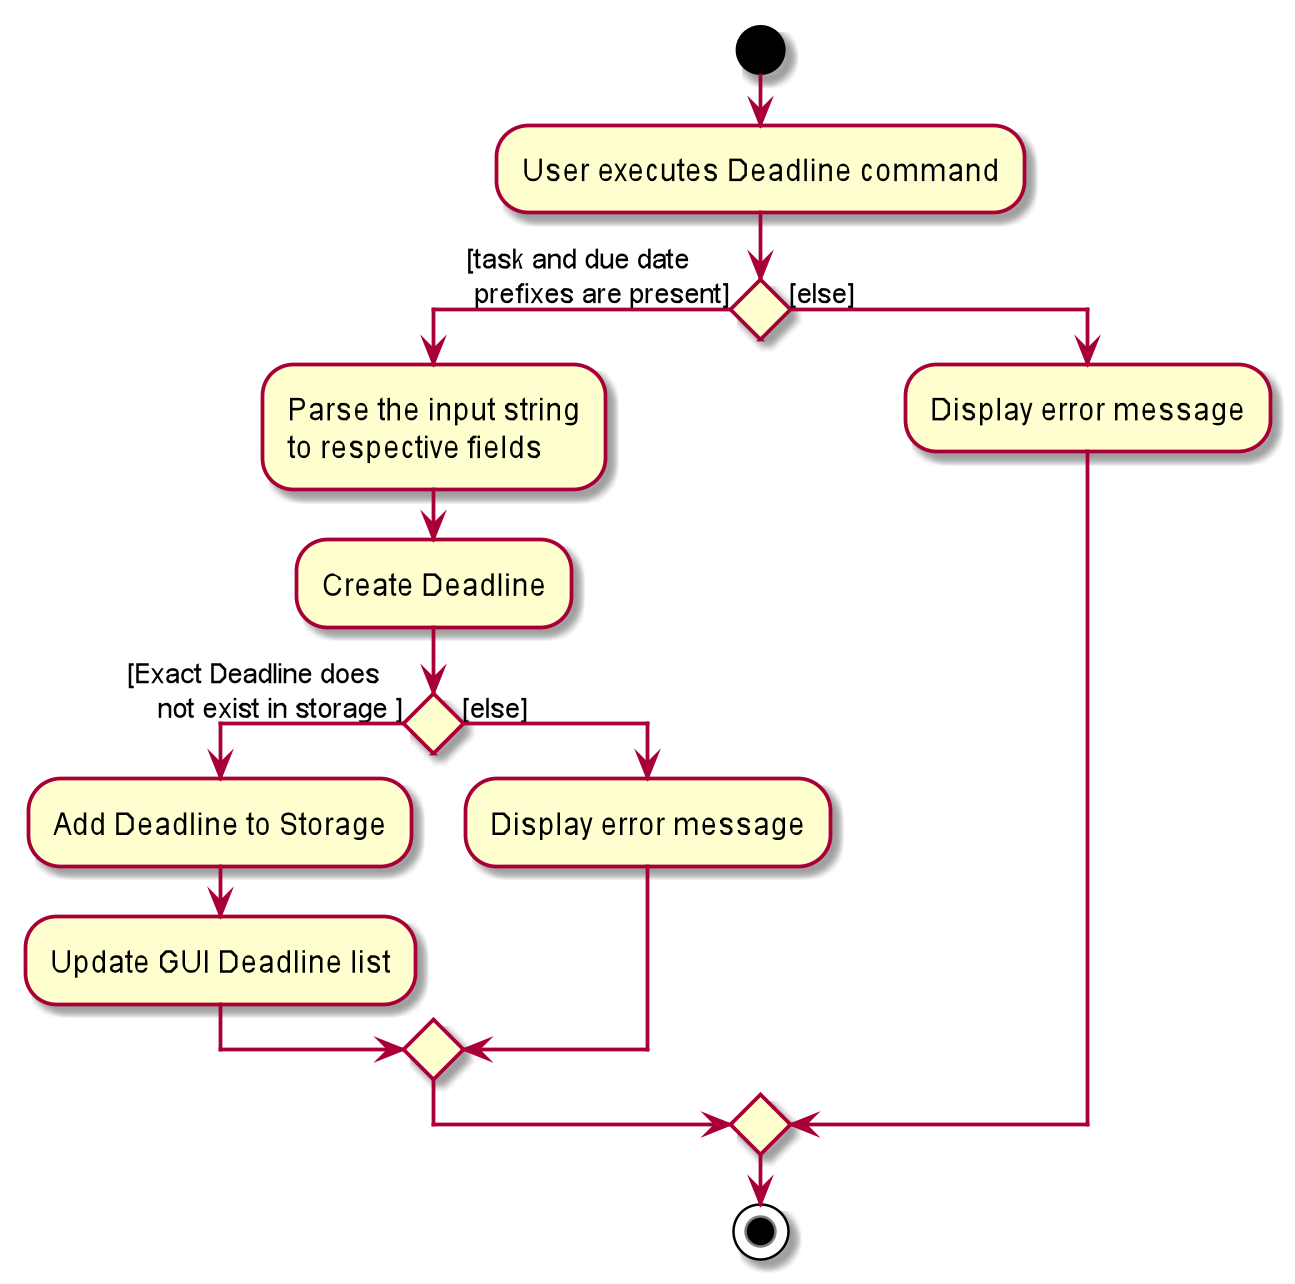

The diagram above was rendered by PlantUML. Its source (embedded in the PNG):
@startuml
start
:User executes Deadline command;


if () then ([task and due date
 prefixes are present])
    :Parse the input string
    to respective fields;
    :Create Deadline;
    if () then([Exact Deadline does
    not exist in storage ])
      :Add Deadline to Storage;
      :Update GUI Deadline list;
    else ([else])
      :Display error message;
    endif
else ([else])
  :Display error message;
endif
stop
@enduml